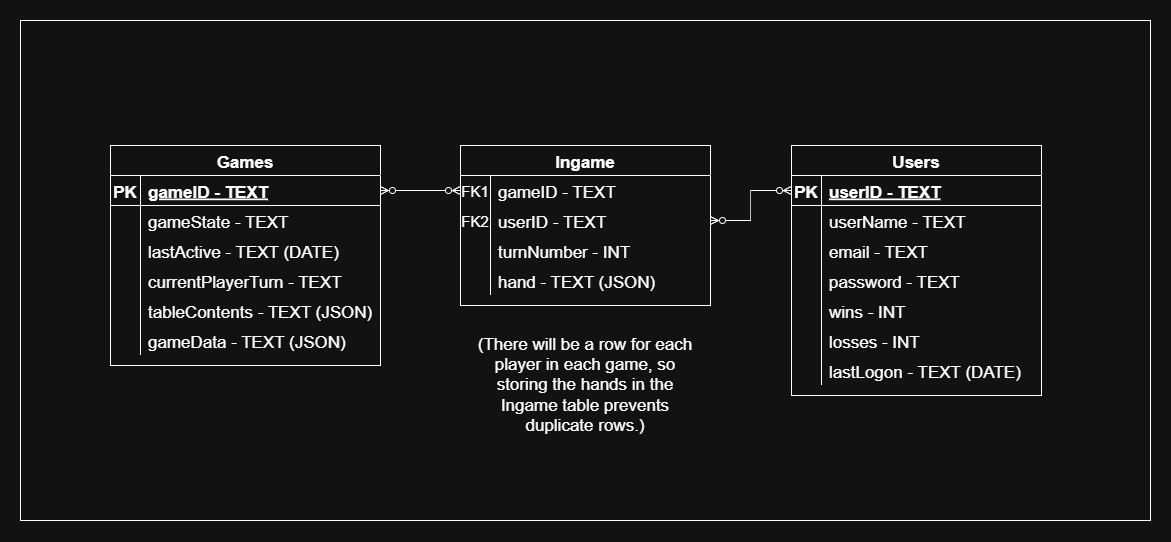

The diagram above was exported from draw.io. Its source (the exported page's mxGraphModel, read from the mxfile embedded in the PNG):
<mxGraphModel dx="2572" dy="989" grid="1" gridSize="10" guides="1" tooltips="1" connect="1" arrows="1" fold="1" page="1" pageScale="1" pageWidth="850" pageHeight="1100" math="0" shadow="0" extFonts="Permanent Marker^https://fonts.googleapis.com/css?family=Permanent+Marker">
  <root>
    <mxCell id="0" />
    <mxCell id="1" parent="0" />
    <mxCell id="W6pJD4Ak-Jpp7x8oq7l0-21" value="" style="rounded=0;whiteSpace=wrap;html=1;fontSize=17;" parent="1" vertex="1">
      <mxGeometry x="-100" y="125" width="1130" height="500" as="geometry" />
    </mxCell>
    <mxCell id="C-vyLk0tnHw3VtMMgP7b-1" value="" style="edgeStyle=entityRelationEdgeStyle;endArrow=ERzeroToMany;startArrow=ERzeroToMany;endFill=1;startFill=0;fontSize=17;" parent="1" source="C-vyLk0tnHw3VtMMgP7b-24" target="C-vyLk0tnHw3VtMMgP7b-6" edge="1">
      <mxGeometry width="100" height="100" relative="1" as="geometry">
        <mxPoint x="340" y="720" as="sourcePoint" />
        <mxPoint x="440" y="620" as="targetPoint" />
      </mxGeometry>
    </mxCell>
    <mxCell id="C-vyLk0tnHw3VtMMgP7b-2" value="Ingame" style="shape=table;startSize=30;container=1;collapsible=1;childLayout=tableLayout;fixedRows=1;rowLines=0;fontStyle=1;align=center;resizeLast=1;fontSize=17;" parent="1" vertex="1">
      <mxGeometry x="340" y="250" width="250" height="160" as="geometry" />
    </mxCell>
    <mxCell id="C-vyLk0tnHw3VtMMgP7b-6" value="" style="shape=partialRectangle;collapsible=0;dropTarget=0;pointerEvents=0;fillColor=none;points=[[0,0.5],[1,0.5]];portConstraint=eastwest;top=0;left=0;right=0;bottom=0;fontSize=17;" parent="C-vyLk0tnHw3VtMMgP7b-2" vertex="1">
      <mxGeometry y="30" width="250" height="30" as="geometry" />
    </mxCell>
    <mxCell id="C-vyLk0tnHw3VtMMgP7b-7" value="FK1" style="shape=partialRectangle;overflow=hidden;connectable=0;fillColor=none;top=0;left=0;bottom=0;right=0;fontSize=15;" parent="C-vyLk0tnHw3VtMMgP7b-6" vertex="1">
      <mxGeometry width="30" height="30" as="geometry">
        <mxRectangle width="30" height="30" as="alternateBounds" />
      </mxGeometry>
    </mxCell>
    <mxCell id="C-vyLk0tnHw3VtMMgP7b-8" value="gameID - TEXT" style="shape=partialRectangle;overflow=hidden;connectable=0;fillColor=none;top=0;left=0;bottom=0;right=0;align=left;spacingLeft=6;fontSize=17;" parent="C-vyLk0tnHw3VtMMgP7b-6" vertex="1">
      <mxGeometry x="30" width="220" height="30" as="geometry">
        <mxRectangle width="220" height="30" as="alternateBounds" />
      </mxGeometry>
    </mxCell>
    <mxCell id="C-vyLk0tnHw3VtMMgP7b-9" value="" style="shape=partialRectangle;collapsible=0;dropTarget=0;pointerEvents=0;fillColor=none;points=[[0,0.5],[1,0.5]];portConstraint=eastwest;top=0;left=0;right=0;bottom=0;fontSize=17;" parent="C-vyLk0tnHw3VtMMgP7b-2" vertex="1">
      <mxGeometry y="60" width="250" height="30" as="geometry" />
    </mxCell>
    <mxCell id="C-vyLk0tnHw3VtMMgP7b-10" value="FK2" style="shape=partialRectangle;overflow=hidden;connectable=0;fillColor=none;top=0;left=0;bottom=0;right=0;fontSize=15;" parent="C-vyLk0tnHw3VtMMgP7b-9" vertex="1">
      <mxGeometry width="30" height="30" as="geometry">
        <mxRectangle width="30" height="30" as="alternateBounds" />
      </mxGeometry>
    </mxCell>
    <mxCell id="C-vyLk0tnHw3VtMMgP7b-11" value="userID - TEXT" style="shape=partialRectangle;overflow=hidden;connectable=0;fillColor=none;top=0;left=0;bottom=0;right=0;align=left;spacingLeft=6;fontSize=17;" parent="C-vyLk0tnHw3VtMMgP7b-9" vertex="1">
      <mxGeometry x="30" width="220" height="30" as="geometry">
        <mxRectangle width="220" height="30" as="alternateBounds" />
      </mxGeometry>
    </mxCell>
    <mxCell id="lCWRTeJOZfN7DhX-xnzg-1" style="shape=partialRectangle;collapsible=0;dropTarget=0;pointerEvents=0;fillColor=none;points=[[0,0.5],[1,0.5]];portConstraint=eastwest;top=0;left=0;right=0;bottom=0;fontSize=17;" parent="C-vyLk0tnHw3VtMMgP7b-2" vertex="1">
      <mxGeometry y="90" width="250" height="30" as="geometry" />
    </mxCell>
    <mxCell id="lCWRTeJOZfN7DhX-xnzg-2" style="shape=partialRectangle;overflow=hidden;connectable=0;fillColor=none;top=0;left=0;bottom=0;right=0;fontSize=17;" parent="lCWRTeJOZfN7DhX-xnzg-1" vertex="1">
      <mxGeometry width="30" height="30" as="geometry">
        <mxRectangle width="30" height="30" as="alternateBounds" />
      </mxGeometry>
    </mxCell>
    <mxCell id="lCWRTeJOZfN7DhX-xnzg-3" value="turnNumber - INT" style="shape=partialRectangle;overflow=hidden;connectable=0;fillColor=none;top=0;left=0;bottom=0;right=0;align=left;spacingLeft=6;fontSize=17;" parent="lCWRTeJOZfN7DhX-xnzg-1" vertex="1">
      <mxGeometry x="30" width="220" height="30" as="geometry">
        <mxRectangle width="220" height="30" as="alternateBounds" />
      </mxGeometry>
    </mxCell>
    <mxCell id="fQ_dvl-C9QB6955YHoXR-7" style="shape=partialRectangle;collapsible=0;dropTarget=0;pointerEvents=0;fillColor=none;points=[[0,0.5],[1,0.5]];portConstraint=eastwest;top=0;left=0;right=0;bottom=0;fontSize=17;" parent="C-vyLk0tnHw3VtMMgP7b-2" vertex="1">
      <mxGeometry y="120" width="250" height="30" as="geometry" />
    </mxCell>
    <mxCell id="fQ_dvl-C9QB6955YHoXR-8" style="shape=partialRectangle;overflow=hidden;connectable=0;fillColor=none;top=0;left=0;bottom=0;right=0;fontSize=17;" parent="fQ_dvl-C9QB6955YHoXR-7" vertex="1">
      <mxGeometry width="30" height="30" as="geometry">
        <mxRectangle width="30" height="30" as="alternateBounds" />
      </mxGeometry>
    </mxCell>
    <mxCell id="fQ_dvl-C9QB6955YHoXR-9" value="hand - TEXT (JSON)" style="shape=partialRectangle;overflow=hidden;connectable=0;fillColor=none;top=0;left=0;bottom=0;right=0;align=left;spacingLeft=6;fontSize=17;" parent="fQ_dvl-C9QB6955YHoXR-7" vertex="1">
      <mxGeometry x="30" width="220" height="30" as="geometry">
        <mxRectangle width="220" height="30" as="alternateBounds" />
      </mxGeometry>
    </mxCell>
    <mxCell id="C-vyLk0tnHw3VtMMgP7b-13" value="Users" style="shape=table;startSize=30;container=1;collapsible=1;childLayout=tableLayout;fixedRows=1;rowLines=0;fontStyle=1;align=center;resizeLast=1;fontSize=17;" parent="1" vertex="1">
      <mxGeometry x="671" y="250" width="250" height="250" as="geometry" />
    </mxCell>
    <mxCell id="C-vyLk0tnHw3VtMMgP7b-14" value="" style="shape=partialRectangle;collapsible=0;dropTarget=0;pointerEvents=0;fillColor=none;points=[[0,0.5],[1,0.5]];portConstraint=eastwest;top=0;left=0;right=0;bottom=1;fontSize=17;" parent="C-vyLk0tnHw3VtMMgP7b-13" vertex="1">
      <mxGeometry y="30" width="250" height="30" as="geometry" />
    </mxCell>
    <mxCell id="C-vyLk0tnHw3VtMMgP7b-15" value="PK" style="shape=partialRectangle;overflow=hidden;connectable=0;fillColor=none;top=0;left=0;bottom=0;right=0;fontStyle=1;fontSize=17;" parent="C-vyLk0tnHw3VtMMgP7b-14" vertex="1">
      <mxGeometry width="30" height="30" as="geometry">
        <mxRectangle width="30" height="30" as="alternateBounds" />
      </mxGeometry>
    </mxCell>
    <mxCell id="C-vyLk0tnHw3VtMMgP7b-16" value="userID - TEXT" style="shape=partialRectangle;overflow=hidden;connectable=0;fillColor=none;top=0;left=0;bottom=0;right=0;align=left;spacingLeft=6;fontStyle=5;fontSize=17;" parent="C-vyLk0tnHw3VtMMgP7b-14" vertex="1">
      <mxGeometry x="30" width="220" height="30" as="geometry">
        <mxRectangle width="220" height="30" as="alternateBounds" />
      </mxGeometry>
    </mxCell>
    <mxCell id="C-vyLk0tnHw3VtMMgP7b-17" value="" style="shape=partialRectangle;collapsible=0;dropTarget=0;pointerEvents=0;fillColor=none;points=[[0,0.5],[1,0.5]];portConstraint=eastwest;top=0;left=0;right=0;bottom=0;fontSize=17;" parent="C-vyLk0tnHw3VtMMgP7b-13" vertex="1">
      <mxGeometry y="60" width="250" height="30" as="geometry" />
    </mxCell>
    <mxCell id="C-vyLk0tnHw3VtMMgP7b-18" value="" style="shape=partialRectangle;overflow=hidden;connectable=0;fillColor=none;top=0;left=0;bottom=0;right=0;fontSize=17;" parent="C-vyLk0tnHw3VtMMgP7b-17" vertex="1">
      <mxGeometry width="30" height="30" as="geometry">
        <mxRectangle width="30" height="30" as="alternateBounds" />
      </mxGeometry>
    </mxCell>
    <mxCell id="C-vyLk0tnHw3VtMMgP7b-19" value="userName - TEXT" style="shape=partialRectangle;overflow=hidden;connectable=0;fillColor=none;top=0;left=0;bottom=0;right=0;align=left;spacingLeft=6;fontSize=17;" parent="C-vyLk0tnHw3VtMMgP7b-17" vertex="1">
      <mxGeometry x="30" width="220" height="30" as="geometry">
        <mxRectangle width="220" height="30" as="alternateBounds" />
      </mxGeometry>
    </mxCell>
    <mxCell id="C-vyLk0tnHw3VtMMgP7b-20" value="" style="shape=partialRectangle;collapsible=0;dropTarget=0;pointerEvents=0;fillColor=none;points=[[0,0.5],[1,0.5]];portConstraint=eastwest;top=0;left=0;right=0;bottom=0;fontSize=17;" parent="C-vyLk0tnHw3VtMMgP7b-13" vertex="1">
      <mxGeometry y="90" width="250" height="30" as="geometry" />
    </mxCell>
    <mxCell id="C-vyLk0tnHw3VtMMgP7b-21" value="" style="shape=partialRectangle;overflow=hidden;connectable=0;fillColor=none;top=0;left=0;bottom=0;right=0;fontSize=17;" parent="C-vyLk0tnHw3VtMMgP7b-20" vertex="1">
      <mxGeometry width="30" height="30" as="geometry">
        <mxRectangle width="30" height="30" as="alternateBounds" />
      </mxGeometry>
    </mxCell>
    <mxCell id="C-vyLk0tnHw3VtMMgP7b-22" value="email - TEXT" style="shape=partialRectangle;overflow=hidden;connectable=0;fillColor=none;top=0;left=0;bottom=0;right=0;align=left;spacingLeft=6;fontSize=17;" parent="C-vyLk0tnHw3VtMMgP7b-20" vertex="1">
      <mxGeometry x="30" width="220" height="30" as="geometry">
        <mxRectangle width="220" height="30" as="alternateBounds" />
      </mxGeometry>
    </mxCell>
    <mxCell id="W6pJD4Ak-Jpp7x8oq7l0-25" style="shape=partialRectangle;collapsible=0;dropTarget=0;pointerEvents=0;fillColor=none;points=[[0,0.5],[1,0.5]];portConstraint=eastwest;top=0;left=0;right=0;bottom=0;fontSize=17;" parent="C-vyLk0tnHw3VtMMgP7b-13" vertex="1">
      <mxGeometry y="120" width="250" height="30" as="geometry" />
    </mxCell>
    <mxCell id="W6pJD4Ak-Jpp7x8oq7l0-26" style="shape=partialRectangle;overflow=hidden;connectable=0;fillColor=none;top=0;left=0;bottom=0;right=0;fontSize=17;" parent="W6pJD4Ak-Jpp7x8oq7l0-25" vertex="1">
      <mxGeometry width="30" height="30" as="geometry">
        <mxRectangle width="30" height="30" as="alternateBounds" />
      </mxGeometry>
    </mxCell>
    <mxCell id="W6pJD4Ak-Jpp7x8oq7l0-27" value="password - TEXT" style="shape=partialRectangle;overflow=hidden;connectable=0;fillColor=none;top=0;left=0;bottom=0;right=0;align=left;spacingLeft=6;fontSize=17;" parent="W6pJD4Ak-Jpp7x8oq7l0-25" vertex="1">
      <mxGeometry x="30" width="220" height="30" as="geometry">
        <mxRectangle width="220" height="30" as="alternateBounds" />
      </mxGeometry>
    </mxCell>
    <mxCell id="W6pJD4Ak-Jpp7x8oq7l0-18" style="shape=partialRectangle;collapsible=0;dropTarget=0;pointerEvents=0;fillColor=none;points=[[0,0.5],[1,0.5]];portConstraint=eastwest;top=0;left=0;right=0;bottom=0;fontSize=17;" parent="C-vyLk0tnHw3VtMMgP7b-13" vertex="1">
      <mxGeometry y="150" width="250" height="30" as="geometry" />
    </mxCell>
    <mxCell id="W6pJD4Ak-Jpp7x8oq7l0-19" style="shape=partialRectangle;overflow=hidden;connectable=0;fillColor=none;top=0;left=0;bottom=0;right=0;fontSize=17;" parent="W6pJD4Ak-Jpp7x8oq7l0-18" vertex="1">
      <mxGeometry width="30" height="30" as="geometry">
        <mxRectangle width="30" height="30" as="alternateBounds" />
      </mxGeometry>
    </mxCell>
    <mxCell id="W6pJD4Ak-Jpp7x8oq7l0-20" value="wins - INT" style="shape=partialRectangle;overflow=hidden;connectable=0;fillColor=none;top=0;left=0;bottom=0;right=0;align=left;spacingLeft=6;fontSize=17;" parent="W6pJD4Ak-Jpp7x8oq7l0-18" vertex="1">
      <mxGeometry x="30" width="220" height="30" as="geometry">
        <mxRectangle width="220" height="30" as="alternateBounds" />
      </mxGeometry>
    </mxCell>
    <mxCell id="W6pJD4Ak-Jpp7x8oq7l0-15" style="shape=partialRectangle;collapsible=0;dropTarget=0;pointerEvents=0;fillColor=none;points=[[0,0.5],[1,0.5]];portConstraint=eastwest;top=0;left=0;right=0;bottom=0;fontSize=17;" parent="C-vyLk0tnHw3VtMMgP7b-13" vertex="1">
      <mxGeometry y="180" width="250" height="30" as="geometry" />
    </mxCell>
    <mxCell id="W6pJD4Ak-Jpp7x8oq7l0-16" style="shape=partialRectangle;overflow=hidden;connectable=0;fillColor=none;top=0;left=0;bottom=0;right=0;fontSize=17;" parent="W6pJD4Ak-Jpp7x8oq7l0-15" vertex="1">
      <mxGeometry width="30" height="30" as="geometry">
        <mxRectangle width="30" height="30" as="alternateBounds" />
      </mxGeometry>
    </mxCell>
    <mxCell id="W6pJD4Ak-Jpp7x8oq7l0-17" value="losses - INT" style="shape=partialRectangle;overflow=hidden;connectable=0;fillColor=none;top=0;left=0;bottom=0;right=0;align=left;spacingLeft=6;fontSize=17;" parent="W6pJD4Ak-Jpp7x8oq7l0-15" vertex="1">
      <mxGeometry x="30" width="220" height="30" as="geometry">
        <mxRectangle width="220" height="30" as="alternateBounds" />
      </mxGeometry>
    </mxCell>
    <mxCell id="W6pJD4Ak-Jpp7x8oq7l0-12" style="shape=partialRectangle;collapsible=0;dropTarget=0;pointerEvents=0;fillColor=none;points=[[0,0.5],[1,0.5]];portConstraint=eastwest;top=0;left=0;right=0;bottom=0;fontSize=17;" parent="C-vyLk0tnHw3VtMMgP7b-13" vertex="1">
      <mxGeometry y="210" width="250" height="30" as="geometry" />
    </mxCell>
    <mxCell id="W6pJD4Ak-Jpp7x8oq7l0-13" style="shape=partialRectangle;overflow=hidden;connectable=0;fillColor=none;top=0;left=0;bottom=0;right=0;fontSize=17;" parent="W6pJD4Ak-Jpp7x8oq7l0-12" vertex="1">
      <mxGeometry width="30" height="30" as="geometry">
        <mxRectangle width="30" height="30" as="alternateBounds" />
      </mxGeometry>
    </mxCell>
    <mxCell id="W6pJD4Ak-Jpp7x8oq7l0-14" value="lastLogon - TEXT (DATE)" style="shape=partialRectangle;overflow=hidden;connectable=0;fillColor=none;top=0;left=0;bottom=0;right=0;align=left;spacingLeft=6;fontSize=17;" parent="W6pJD4Ak-Jpp7x8oq7l0-12" vertex="1">
      <mxGeometry x="30" width="220" height="30" as="geometry">
        <mxRectangle width="220" height="30" as="alternateBounds" />
      </mxGeometry>
    </mxCell>
    <mxCell id="C-vyLk0tnHw3VtMMgP7b-23" value="Games" style="shape=table;startSize=30;container=1;collapsible=1;childLayout=tableLayout;fixedRows=1;rowLines=0;fontStyle=1;align=center;resizeLast=1;fontSize=17;" parent="1" vertex="1">
      <mxGeometry x="-10" y="250" width="270" height="220" as="geometry" />
    </mxCell>
    <mxCell id="C-vyLk0tnHw3VtMMgP7b-24" value="" style="shape=partialRectangle;collapsible=0;dropTarget=0;pointerEvents=0;fillColor=none;points=[[0,0.5],[1,0.5]];portConstraint=eastwest;top=0;left=0;right=0;bottom=1;fontSize=17;" parent="C-vyLk0tnHw3VtMMgP7b-23" vertex="1">
      <mxGeometry y="30" width="270" height="30" as="geometry" />
    </mxCell>
    <mxCell id="C-vyLk0tnHw3VtMMgP7b-25" value="PK" style="shape=partialRectangle;overflow=hidden;connectable=0;fillColor=none;top=0;left=0;bottom=0;right=0;fontStyle=1;fontSize=17;" parent="C-vyLk0tnHw3VtMMgP7b-24" vertex="1">
      <mxGeometry width="30" height="30" as="geometry">
        <mxRectangle width="30" height="30" as="alternateBounds" />
      </mxGeometry>
    </mxCell>
    <mxCell id="C-vyLk0tnHw3VtMMgP7b-26" value="gameID - TEXT" style="shape=partialRectangle;overflow=hidden;connectable=0;fillColor=none;top=0;left=0;bottom=0;right=0;align=left;spacingLeft=6;fontStyle=5;fontSize=17;" parent="C-vyLk0tnHw3VtMMgP7b-24" vertex="1">
      <mxGeometry x="30" width="240" height="30" as="geometry">
        <mxRectangle width="240" height="30" as="alternateBounds" />
      </mxGeometry>
    </mxCell>
    <mxCell id="C-vyLk0tnHw3VtMMgP7b-27" value="" style="shape=partialRectangle;collapsible=0;dropTarget=0;pointerEvents=0;fillColor=none;points=[[0,0.5],[1,0.5]];portConstraint=eastwest;top=0;left=0;right=0;bottom=0;fontSize=17;" parent="C-vyLk0tnHw3VtMMgP7b-23" vertex="1">
      <mxGeometry y="60" width="270" height="30" as="geometry" />
    </mxCell>
    <mxCell id="C-vyLk0tnHw3VtMMgP7b-28" value="" style="shape=partialRectangle;overflow=hidden;connectable=0;fillColor=none;top=0;left=0;bottom=0;right=0;fontSize=17;" parent="C-vyLk0tnHw3VtMMgP7b-27" vertex="1">
      <mxGeometry width="30" height="30" as="geometry">
        <mxRectangle width="30" height="30" as="alternateBounds" />
      </mxGeometry>
    </mxCell>
    <mxCell id="C-vyLk0tnHw3VtMMgP7b-29" value="gameState - TEXT" style="shape=partialRectangle;overflow=hidden;connectable=0;fillColor=none;top=0;left=0;bottom=0;right=0;align=left;spacingLeft=6;fontSize=17;" parent="C-vyLk0tnHw3VtMMgP7b-27" vertex="1">
      <mxGeometry x="30" width="240" height="30" as="geometry">
        <mxRectangle width="240" height="30" as="alternateBounds" />
      </mxGeometry>
    </mxCell>
    <mxCell id="dJyopXPJdNfQ52Dw5jFj-1" style="shape=partialRectangle;collapsible=0;dropTarget=0;pointerEvents=0;fillColor=none;points=[[0,0.5],[1,0.5]];portConstraint=eastwest;top=0;left=0;right=0;bottom=0;fontSize=17;" parent="C-vyLk0tnHw3VtMMgP7b-23" vertex="1">
      <mxGeometry y="90" width="270" height="30" as="geometry" />
    </mxCell>
    <mxCell id="dJyopXPJdNfQ52Dw5jFj-2" style="shape=partialRectangle;overflow=hidden;connectable=0;fillColor=none;top=0;left=0;bottom=0;right=0;fontSize=17;" parent="dJyopXPJdNfQ52Dw5jFj-1" vertex="1">
      <mxGeometry width="30" height="30" as="geometry">
        <mxRectangle width="30" height="30" as="alternateBounds" />
      </mxGeometry>
    </mxCell>
    <mxCell id="dJyopXPJdNfQ52Dw5jFj-3" value="lastActive - TEXT (DATE)" style="shape=partialRectangle;overflow=hidden;connectable=0;fillColor=none;top=0;left=0;bottom=0;right=0;align=left;spacingLeft=6;fontSize=17;" parent="dJyopXPJdNfQ52Dw5jFj-1" vertex="1">
      <mxGeometry x="30" width="240" height="30" as="geometry">
        <mxRectangle width="240" height="30" as="alternateBounds" />
      </mxGeometry>
    </mxCell>
    <mxCell id="fQ_dvl-C9QB6955YHoXR-1" style="shape=partialRectangle;collapsible=0;dropTarget=0;pointerEvents=0;fillColor=none;points=[[0,0.5],[1,0.5]];portConstraint=eastwest;top=0;left=0;right=0;bottom=0;fontSize=17;" parent="C-vyLk0tnHw3VtMMgP7b-23" vertex="1">
      <mxGeometry y="120" width="270" height="30" as="geometry" />
    </mxCell>
    <mxCell id="fQ_dvl-C9QB6955YHoXR-2" style="shape=partialRectangle;overflow=hidden;connectable=0;fillColor=none;top=0;left=0;bottom=0;right=0;fontSize=17;" parent="fQ_dvl-C9QB6955YHoXR-1" vertex="1">
      <mxGeometry width="30" height="30" as="geometry">
        <mxRectangle width="30" height="30" as="alternateBounds" />
      </mxGeometry>
    </mxCell>
    <mxCell id="fQ_dvl-C9QB6955YHoXR-3" value="currentPlayerTurn - TEXT" style="shape=partialRectangle;overflow=hidden;connectable=0;fillColor=none;top=0;left=0;bottom=0;right=0;align=left;spacingLeft=6;fontSize=17;" parent="fQ_dvl-C9QB6955YHoXR-1" vertex="1">
      <mxGeometry x="30" width="240" height="30" as="geometry">
        <mxRectangle width="240" height="30" as="alternateBounds" />
      </mxGeometry>
    </mxCell>
    <mxCell id="W6pJD4Ak-Jpp7x8oq7l0-1" style="shape=partialRectangle;collapsible=0;dropTarget=0;pointerEvents=0;fillColor=none;points=[[0,0.5],[1,0.5]];portConstraint=eastwest;top=0;left=0;right=0;bottom=0;fontSize=17;" parent="C-vyLk0tnHw3VtMMgP7b-23" vertex="1">
      <mxGeometry y="150" width="270" height="30" as="geometry" />
    </mxCell>
    <mxCell id="W6pJD4Ak-Jpp7x8oq7l0-2" style="shape=partialRectangle;overflow=hidden;connectable=0;fillColor=none;top=0;left=0;bottom=0;right=0;fontSize=17;" parent="W6pJD4Ak-Jpp7x8oq7l0-1" vertex="1">
      <mxGeometry width="30" height="30" as="geometry">
        <mxRectangle width="30" height="30" as="alternateBounds" />
      </mxGeometry>
    </mxCell>
    <mxCell id="W6pJD4Ak-Jpp7x8oq7l0-3" value="tableContents - TEXT (JSON)" style="shape=partialRectangle;overflow=hidden;connectable=0;fillColor=none;top=0;left=0;bottom=0;right=0;align=left;spacingLeft=6;fontSize=17;" parent="W6pJD4Ak-Jpp7x8oq7l0-1" vertex="1">
      <mxGeometry x="30" width="240" height="30" as="geometry">
        <mxRectangle width="240" height="30" as="alternateBounds" />
      </mxGeometry>
    </mxCell>
    <mxCell id="fQ_dvl-C9QB6955YHoXR-4" style="shape=partialRectangle;collapsible=0;dropTarget=0;pointerEvents=0;fillColor=none;points=[[0,0.5],[1,0.5]];portConstraint=eastwest;top=0;left=0;right=0;bottom=0;fontSize=17;" parent="C-vyLk0tnHw3VtMMgP7b-23" vertex="1">
      <mxGeometry y="180" width="270" height="30" as="geometry" />
    </mxCell>
    <mxCell id="fQ_dvl-C9QB6955YHoXR-5" style="shape=partialRectangle;overflow=hidden;connectable=0;fillColor=none;top=0;left=0;bottom=0;right=0;fontSize=17;" parent="fQ_dvl-C9QB6955YHoXR-4" vertex="1">
      <mxGeometry width="30" height="30" as="geometry">
        <mxRectangle width="30" height="30" as="alternateBounds" />
      </mxGeometry>
    </mxCell>
    <mxCell id="fQ_dvl-C9QB6955YHoXR-6" value="gameData - TEXT (JSON)" style="shape=partialRectangle;overflow=hidden;connectable=0;fillColor=none;top=0;left=0;bottom=0;right=0;align=left;spacingLeft=6;fontSize=17;" parent="fQ_dvl-C9QB6955YHoXR-4" vertex="1">
      <mxGeometry x="30" width="240" height="30" as="geometry">
        <mxRectangle width="240" height="30" as="alternateBounds" />
      </mxGeometry>
    </mxCell>
    <mxCell id="W6pJD4Ak-Jpp7x8oq7l0-11" style="edgeStyle=orthogonalEdgeStyle;rounded=0;orthogonalLoop=1;jettySize=auto;html=1;exitX=0;exitY=0.5;exitDx=0;exitDy=0;startArrow=ERzeroToMany;startFill=0;endArrow=ERzeroToMany;endFill=0;fontSize=17;" parent="1" source="C-vyLk0tnHw3VtMMgP7b-14" target="C-vyLk0tnHw3VtMMgP7b-9" edge="1">
      <mxGeometry relative="1" as="geometry" />
    </mxCell>
    <mxCell id="fQ_dvl-C9QB6955YHoXR-10" value="(There will be a row for each player in each game, so storing the hands in the Ingame table prevents duplicate rows.)" style="text;html=1;align=center;verticalAlign=middle;whiteSpace=wrap;rounded=0;fontSize=17;" parent="1" vertex="1">
      <mxGeometry x="351.25" y="440" width="227.5" height="100" as="geometry" />
    </mxCell>
  </root>
</mxGraphModel>